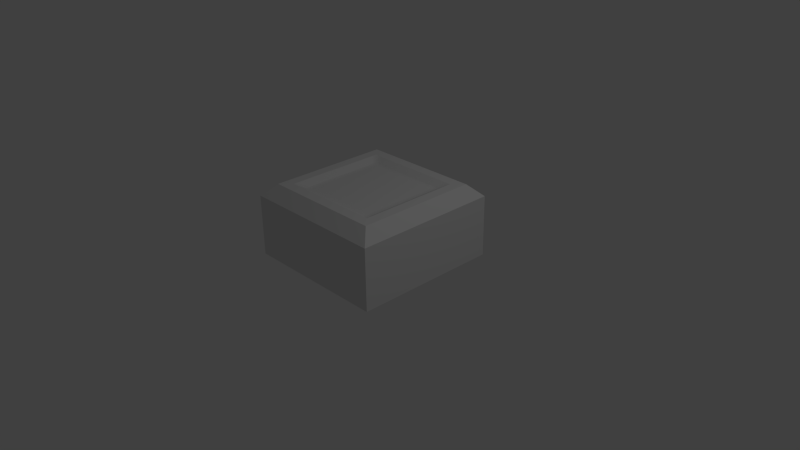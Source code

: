 # Source: cube.blend  (saved by Blender 2.64.0; exported with 4.5.12 LTS)
import bpy
from mathutils import Matrix  # noqa: F401  (used for matrix-valued properties, if any)

bpy.ops.wm.read_factory_settings(use_empty=True)
scene = bpy.context.scene
scene.name = 'Scene'

# ---- collections
col_collection_1 = bpy.data.collections.new('Collection 1'); scene.collection.children.link(col_collection_1)

# ---- materials (node trees are filled in below, after node groups)
mat_material = bpy.data.materials.new('Material')
mat_material.alpha_threshold = 0.0
mat_material.use_transparent_shadow = False
mat_material.roughness = 0.5
mat_material.line_color = (0.0, 0.0, 0.0, 1.0)

# ---- material node trees

# ---- world
world_world = bpy.data.worlds.new('World'); scene.world = world_world
world_world.color = (0.05088, 0.05088, 0.05088)
world_world.use_sun_shadow = False
world_world.sun_shadow_jitter_overblur = 0.0
world_world.cycles.sampling_method = 'MANUAL'
world_world.cycles.sample_map_resolution = 256

# ---- cameras
cam_camera = bpy.data.cameras.new('Camera')
cam_camera.clip_end = 100.0
cam_camera.lens = 35.0
cam_camera.sensor_width = 32.0
cam_camera.sensor_height = 18.0
cam_camera.ortho_scale = 7.314
cam_camera.dof.focus_distance = 0.0
cam_camera.dof.aperture_fstop = 128.0

# ---- lights
light_lamp = bpy.data.lights.new('Lamp', 'POINT')
light_lamp.transmission_factor = 0.0
light_lamp.cutoff_distance = 30.0
light_lamp.energy = 100.0
light_lamp.shadow_buffer_clip_start = 1.001
light_lamp.shadow_soft_size = 1.0
light_lamp.shadow_maximum_resolution = 0.006
light_lamp.use_absolute_resolution = True
light_lamp.cycles.use_multiple_importance_sampling = False

# ---- meshes
me_cube = bpy.data.meshes.new('Cube')
me_cube.from_pydata([(1.0, 1.0, -0.003749), (1.0, -1.0, -0.003749), (-1.0, -1.0, -0.003749), (-1.0, 1.0, -0.003749), (1.0, 1.0, 0.8256), (1.0, -1.0, 0.8256), (-1.0, -1.0, 0.8256), (-1.0, 1.0, 0.8256), (0.8326, 0.8326, 0.9886), (0.8326, -0.8326, 0.9886), (-0.8326, -0.8326, 0.9886), (-0.8326, 0.8326, 0.9886), (0.6936, 0.6936, 0.9904), (0.6936, -0.6936, 0.9904), (-0.6936, -0.6936, 0.9904), (-0.6936, 0.6936, 0.9904), (0.5828, 0.5828, 0.9309), (0.5828, -0.5828, 0.9309), (-0.5828, -0.5828, 0.9309), (-0.5828, 0.5828, 0.9309)], [], [(0, 1, 2, 3), (10, 11, 7, 6), (0, 4, 5, 1), (1, 5, 6, 2), (2, 6, 7, 3), (4, 0, 3, 7), (14, 15, 11, 10), (8, 9, 5, 4), (4, 7, 11, 8), (9, 10, 6, 5), (18, 19, 15, 14), (8, 11, 15, 12), (13, 14, 10, 9), (12, 13, 9, 8), (16, 19, 18, 17), (16, 17, 13, 12), (12, 15, 19, 16), (17, 18, 14, 13)])
me_cube.polygons.foreach_set('use_smooth', [0, 0, 0, 0, 0, 0, 0, 0, 0, 0, 1, 0, 0, 0, 1, 1, 1, 1])
_uv = me_cube.uv_layers.new(name='UVMap')
_uv.uv.foreach_set('vector', [0.4989, 0.001118, 0.4989, 0.3538, 0.1462, 0.3538, 0.1462, 0.001103, 0.1887, 0.5401, 0.1884, 0.8104, 0.1484, 0.8526, 0.1462, 0.5, 0.6473, 0.8517, 0.5011, 0.8526, 0.4989, 0.5001, 0.6451, 0.4991, 0.4989, 0.3538, 0.4989, 0.5001, 0.1462, 0.5, 0.1462, 0.3538, -3.278e-07, 0.501, 0.1462, 0.5, 0.1484, 0.8526, 0.002225, 0.8535, 0.5011, 0.8526, 0.5011, 0.9989, 0.1484, 0.9989, 0.1484, 0.8526, 0.2191, 0.5711, 0.2193, 0.7801, 0.1884, 0.8104, 0.1887, 0.5401, 0.4587, 0.8125, 0.459, 0.5423, 0.4989, 0.5001, 0.5011, 0.8526, 0.5011, 0.8526, 0.1484, 0.8526, 0.1884, 0.8104, 0.4587, 0.8125, 0.459, 0.5423, 0.1887, 0.5401, 0.1462, 0.5, 0.4989, 0.5001, 0.2441, 0.5933, 0.2415, 0.7551, 0.2193, 0.7801, 0.2191, 0.5711, 0.4587, 0.8125, 0.1884, 0.8104, 0.2193, 0.7801, 0.4283, 0.7816, 0.428, 0.5726, 0.2191, 0.5711, 0.1887, 0.5401, 0.459, 0.5423, 0.4283, 0.7816, 0.428, 0.5726, 0.459, 0.5423, 0.4587, 0.8125, 0.9898, 0.4853, 0.5124, 0.4853, 0.5124, 0.007902, 0.9898, 0.007902, 0.4032, 0.7594, 0.4058, 0.5976, 0.428, 0.5726, 0.4283, 0.7816, 0.4283, 0.7816, 0.2193, 0.7801, 0.2415, 0.7551, 0.4032, 0.7594, 0.4058, 0.5976, 0.2441, 0.5933, 0.2191, 0.5711, 0.428, 0.5726])
me_cube.materials.append(mat_material)
me_cube.use_remesh_preserve_volume = False
me_cube.use_remesh_preserve_attributes = False
me_cube.use_mirror_vertex_groups = False
me_cube.update()

# ---- objects
ob_cube = bpy.data.objects.new('Cube', me_cube)
ob_lamp = bpy.data.objects.new('Lamp', light_lamp)
ob_camera = bpy.data.objects.new('Camera', cam_camera)

# ---- transforms, parenting, visibility, modifiers, constraints
ob_cube.location = (0.0, 0.0, 0.005466)
ob_cube.scale = (0.9886, 0.9886, 0.9886)
ob_cube.lock_rotations_4d = False
ob_cube.empty_display_type = 'ARROWS'
ob_cube.lineart.crease_threshold = 0.0
_m = ob_cube.modifiers.new('Subsurf', 'SUBSURF')
_m.uv_smooth = 'PRESERVE_CORNERS'
_m.subdivision_type = 'SIMPLE'
_m.levels = 4
_m.render_levels = 4
_m.show_only_control_edges = False
ob_lamp.location = (4.076, 1.005, 5.904)
ob_lamp.rotation_euler = (0.6503, 0.05522, 1.866)
ob_lamp.lock_rotations_4d = False
ob_lamp.empty_display_type = 'ARROWS'
ob_lamp.color = (0.0, 0.0, 0.0, 0.0)
ob_lamp.lineart.crease_threshold = 0.0
ob_camera.location = (7.481, -6.508, 5.344)
ob_camera.rotation_euler = (1.109, 0.01082, 0.8149)
ob_camera.lock_rotations_4d = False
ob_camera.empty_display_type = 'ARROWS'
ob_camera.color = (0.0, 0.0, 0.0, 0.0)
ob_camera.display_type = 'WIRE'
ob_camera.lineart.crease_threshold = 0.0

# ---- collection membership
col_collection_1.objects.link(ob_cube)
col_collection_1.objects.link(ob_lamp)
col_collection_1.objects.link(ob_camera)

# ---- scene / render settings (as saved in the file)
scene.camera = ob_camera
scene.frame_start = 1; scene.frame_end = 250; scene.frame_set(1)
scene.render.engine = 'BLENDER_EEVEE_NEXT'
scene.render.image_settings.color_mode = 'RGB'
scene.render.image_settings.compression = 90
scene.render.resolution_percentage = 50
scene.render.dither_intensity = 0.0
scene.render.bake_margin = 2
scene.render.bake_bias = 0.0
scene.cycles.use_denoising = False
scene.cycles.samples = 10
scene.cycles.sampling_pattern = 'TABULATED_SOBOL'
scene.cycles.light_sampling_threshold = 0.0
scene.cycles.use_adaptive_sampling = False
scene.cycles.use_light_tree = False
scene.cycles.blur_glossy = 0.0
scene.cycles.volume_bounces = 1
scene.cycles.pixel_filter_type = 'GAUSSIAN'
scene.cycles.sample_clamp_indirect = 0.0
scene.view_settings.view_transform = 'Standard'
bpy.context.view_layer.update()
